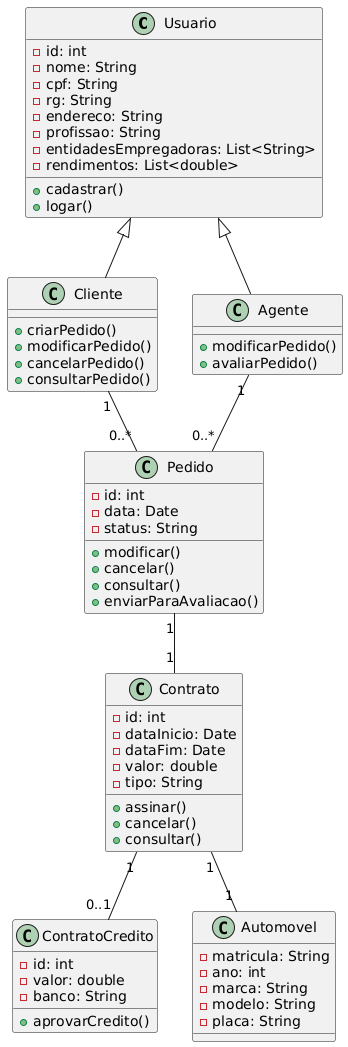

The diagram above was rendered by PlantUML. Its source (embedded in the PNG):
@startuml
class Usuario {
    - id: int
    - nome: String
    - cpf: String
    - rg: String
    - endereco: String
    - profissao: String
    - entidadesEmpregadoras: List<String>
    - rendimentos: List<double>
    + cadastrar()
    + logar()
}

class Cliente {
    + criarPedido()
    + modificarPedido()
    + cancelarPedido()
    + consultarPedido()
}

class Agente {
    + modificarPedido()
    + avaliarPedido()
}

class Pedido {
    - id: int
    - data: Date
    - status: String
    + modificar()
    + cancelar()
    + consultar()
    + enviarParaAvaliacao()
}

class Contrato {
    - id: int
    - dataInicio: Date
    - dataFim: Date
    - valor: double
    - tipo: String
    + assinar()
    + cancelar()
    + consultar()
}

class ContratoCredito {
    - id: int
    - valor: double
    - banco: String
    + aprovarCredito()
}

class Automovel {
    - matricula: String
    - ano: int
    - marca: String
    - modelo: String
    - placa: String
}

Usuario <|-- Cliente
Usuario <|-- Agente

Cliente "1" -- "0..*" Pedido
Agente "1" -- "0..*" Pedido

Pedido "1" -- "1" Contrato
Contrato "1" -- "0..1" ContratoCredito
Contrato "1" -- "1" Automovel
@enduml